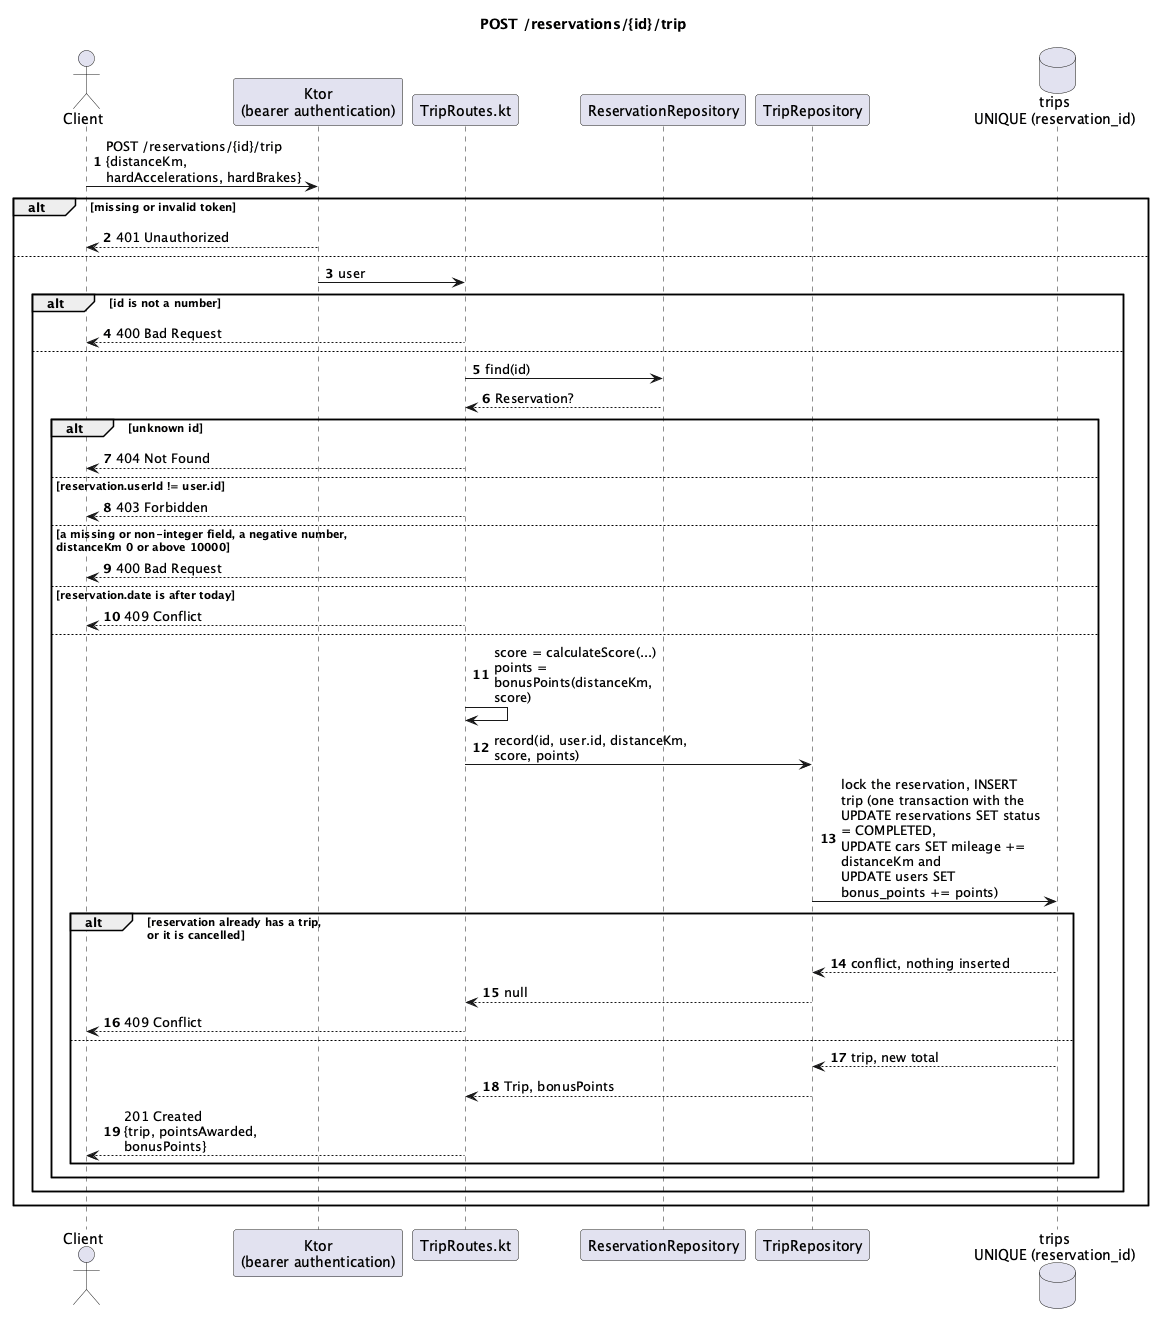

The diagram above was rendered by PlantUML. Its source (embedded in the PNG):
@startuml
title POST /reservations/{id}/trip
autonumber
skinparam maxMessageSize 170
skinparam wrapWidth 200

actor Client
participant "Ktor\n(bearer authentication)" as Auth
participant "TripRoutes.kt" as Route
participant "ReservationRepository" as Reservations
participant "TripRepository" as Repo
database "trips\nUNIQUE (reservation_id)" as Db

Client -> Auth : POST /reservations/{id}/trip\n{distanceKm, hardAccelerations, hardBrakes}
alt missing or invalid token
  Auth --> Client : 401 Unauthorized
else
  Auth -> Route : user
  alt id is not a number
    Route --> Client : 400 Bad Request
  else
    Route -> Reservations : find(id)
    Reservations --> Route : Reservation?
    alt unknown id
      Route --> Client : 404 Not Found
    else reservation.userId != user.id
      Route --> Client : 403 Forbidden
    else a missing or non-integer field, a negative number,\ndistanceKm 0 or above 10000
      Route --> Client : 400 Bad Request
    else reservation.date is after today
      Route --> Client : 409 Conflict
    else
      Route -> Route : score = calculateScore(...)\npoints = bonusPoints(distanceKm, score)
      Route -> Repo : record(id, user.id, distanceKm, score, points)
      Repo -> Db : lock the reservation, INSERT trip (one transaction with the\nUPDATE reservations SET status = COMPLETED,\nUPDATE cars SET mileage += distanceKm and\nUPDATE users SET bonus_points += points)
      alt reservation already has a trip,\nor it is cancelled
        Db --> Repo : conflict, nothing inserted
        Repo --> Route : null
        Route --> Client : 409 Conflict
      else
        Db --> Repo : trip, new total
        Repo --> Route : Trip, bonusPoints
        Route --> Client : 201 Created\n{trip, pointsAwarded, bonusPoints}
      end
    end
  end
end

@enduml